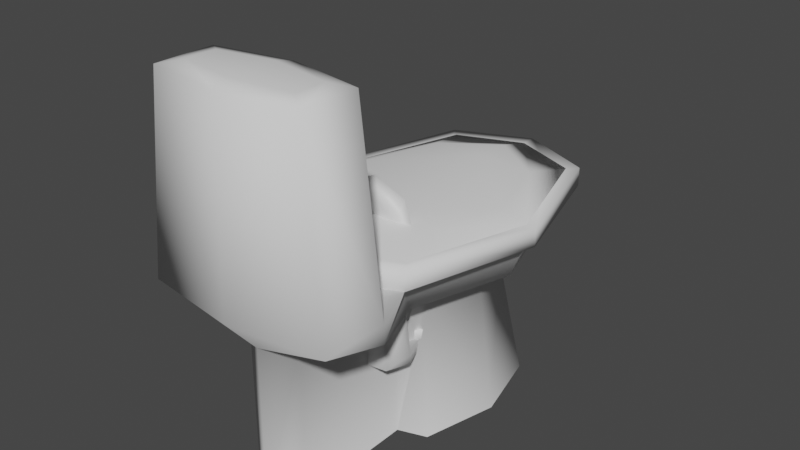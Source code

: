 # Source: toilet.blend  (saved by Blender 2.83.19; exported with 4.5.12 LTS)
import bpy
from mathutils import Matrix  # noqa: F401  (used for matrix-valued properties, if any)

bpy.ops.wm.read_factory_settings(use_empty=True)
scene = bpy.context.scene
scene.name = 'Scene'

# ---- materials (node trees are filled in below, after node groups)
mat_teapot = bpy.data.materials.new('teapot')
mat_teapot.use_transparent_shadow = False

# ---- material node trees
mat_teapot.use_nodes = True; mat_teapot.node_tree.nodes.clear()
_N = mat_teapot.node_tree.nodes; _L = mat_teapot.node_tree.links
n0 = _N.new('ShaderNodeBsdfPrincipled'); n0.name = 'Principled BSDF'; n0.location = (10, 300)
n0.distribution = 'GGX'
n0.subsurface_method = 'BURLEY'
n0.inputs[3].default_value = 1.45
n0.inputs[27].default_value = (0.0, 0.0, 0.0, 1.0)
n0.inputs[28].default_value = 1.0
n1 = _N.new('ShaderNodeOutputMaterial'); n1.name = 'Material Output'; n1.location = (300, 300)
_L.new(n0.outputs[0], n1.inputs[0])
n1.is_active_output = True

# ---- world
world_world = bpy.data.worlds.new('World'); scene.world = world_world
world_world.use_nodes = True; world_world.node_tree.nodes.clear()
_N = world_world.node_tree.nodes; _L = world_world.node_tree.links
n0 = _N.new('ShaderNodeOutputWorld'); n0.name = 'World Output'; n0.location = (300, 300)
n1 = _N.new('ShaderNodeBackground'); n1.name = 'Background'; n1.location = (10, 300)
n1.inputs[0].default_value = (0.05088, 0.05088, 0.05088, 1.0)
_L.new(n1.outputs[0], n0.inputs[0])
n0.is_active_output = True
world_world.color = (0.05088, 0.05088, 0.05088)
world_world.use_sun_shadow = False
world_world.sun_shadow_jitter_overblur = 0.0

# ---- meshes
me_plane = bpy.data.meshes.new('Plane')
me_plane.from_pydata([(0.3, 0.4, 0.0), (0.3, 0.54, 0.8), (0.2, 0.3, 0.7), (0.35, 0.65, 1.0), (0.4, 0.7, 1.0), (0.4, 0.7, 1.1), (0.31, 0.56, 1.1), (0.35, 0.65, 1.05), (0.2, 0.3, 0.75), (0.3, 0.54, 0.85), (0.31, 0.56, 1.0), (0.0, 0.5, 0.0), (0.0, 0.4, 0.7), (0.0, 0.65, 0.8), (0.0, 0.7894, 1.0), (0.0, 0.8706, 1.0), (0.0, 0.8706, 1.1), (0.0, 0.71, 1.1), (0.0, 0.7894, 1.05), (0.0, 0.4, 0.75), (0.0, 0.65, 0.85), (0.0, 0.71, 1.0), (0.4, 0.0, 0.0), (0.3, -0.4, 0.0), (0.47, 0.0, 0.8), (0.3, -0.54, 0.8), (0.2, -0.3, 0.7), (0.3, 0.0, 0.7), (0.55, 0.0, 1.0), (0.35, -0.65, 1.0), (0.6, 0.0, 1.0), (0.4, -0.7, 1.0), (0.6, 0.0, 1.1), (0.4, -0.7, 1.1), (0.44, 0.0, 1.1), (0.31, -0.56, 1.1), (0.55, 0.0, 1.05), (0.35, -0.65, 1.05), (0.18, -0.35, 0.75), (0.3, -0.54, 0.85), (0.47, 0.0, 0.85), (0.15, 0.05, 0.72), (0.44, 0.0, 1.0), (0.31, -0.56, 1.0), (0.0, -0.7894, 1.0), (0.0, -0.8706, 1.0), (0.0, -0.8706, 1.1), (0.0, -0.71, 1.1), (0.0, -0.7894, 1.05), (0.0, -0.45, 0.75), (0.0, -0.65, 0.85), (0.0, -0.71, 1.0), (0.0, 0.15, 0.7), (0.1, -0.3, 0.39), (0.1, -0.1, 0.39), (0.0, -0.4, 0.42), (0.0, -0.05, 0.37), (0.15, -0.45, 0.0), (0.0, -0.87, 1.0), (0.5, -0.95, 1.0), (0.5, -1.3, 1.0), (0.4, -0.97, 2.0), (0.4, -1.28, 2.0), (0.0, -0.9, 2.0), (0.5, -0.95, 0.9), (0.15, -0.45, 0.7), (0.0, -0.12, 0.28), (0.09, -0.12, 0.29), (0.0, -0.22, 0.25), (0.1, -0.25, 0.29), (0.06, -0.47, 0.37), (0.0, -0.45, 0.4), (0.0, -0.49, 0.28), (0.06, -0.49, 0.31), (0.15, -1.1, 0.0), (0.15, -1.1, 0.8), (0.0, -1.37, 1.0), (0.0, -1.2, 0.0), (0.0, -1.2, 0.8), (0.0, -1.33, 2.0), (0.35, 0.65, 1.1), (0.0, 0.7894, 1.1), (0.55, 0.0, 1.1), (0.35, -0.65, 1.1), (0.0, -0.79, 1.1), (0.29, 0.4, 1.15), (0.0, 0.6, 1.15), (0.4203, 6.591e-05, 1.15), (0.29, -0.4, 1.15), (0.0, -0.6, 1.14), (0.0, -0.4, 1.16), (0.0, 0.4, 1.16), (0.0, 0.0, 1.17), (0.0, -1.005, 2.03), (0.0, -1.255, 2.03), (0.3, -1.04, 2.02), (0.3, -1.2, 2.02), (0.0, 0.0, 1.14)], [(44, 29), (44, 45)], [(27, 2, 1, 24), (11, 12, 2, 0), (22, 0, 2, 27), (24, 1, 3, 28), (13, 14, 3, 1), (28, 3, 4, 30), (14, 15, 4, 3), (30, 4, 5, 32), (15, 16, 5, 4), (2, 12, 13, 1), (6, 5, 16, 17), (6, 34, 32, 5), (41, 40, 9, 8), (8, 9, 20, 19), (7, 18, 20, 9), (7, 9, 40, 36), (34, 6, 10, 42), (17, 21, 10, 6), (7, 10, 21, 18), (7, 36, 42, 10), (27, 24, 25, 26), (22, 27, 26, 23), (24, 28, 29, 25), (28, 30, 31, 29), (31, 33, 46, 45), (30, 32, 33, 31), (35, 47, 46, 33), (35, 33, 32, 34), (41, 38, 39, 40), (38, 49, 50, 39), (37, 39, 50, 48), (37, 36, 40, 39), (34, 42, 43, 35), (47, 35, 43, 51), (37, 48, 51, 43), (37, 43, 42, 36), (52, 41, 8, 19), (52, 56, 54, 41), (38, 53, 55, 49), (41, 54, 53, 38), (59, 61, 62, 60), (63, 61, 59, 58), (58, 59, 31), (60, 64, 59), (64, 25, 29, 31), (31, 59, 64), (26, 65, 57, 23), (54, 56, 66, 67), (68, 69, 67, 66), (53, 54, 67, 69), (69, 73, 70, 53), (68, 72, 73, 69), (53, 70, 71, 55), (70, 73, 72, 71), (57, 65, 75, 74), (25, 65, 26), (64, 75, 65, 25), (64, 60, 75), (75, 78, 77, 74), (78, 75, 60, 76), (62, 79, 76, 60), (83, 88, 89, 84), (82, 80, 85, 87), (82, 87, 88, 83), (81, 86, 85, 80), (90, 89, 88, 87), (91, 87, 85, 86), (92, 90, 87), (87, 91, 92), (96, 94, 79, 62), (63, 93, 95, 61), (62, 61, 95, 96), (94, 96, 95, 93), (97, 82, 35, 84), (81, 80, 82, 97)])
me_plane.polygons.foreach_set('use_smooth', [1, 1, 1, 1, 1, 1, 1, 1, 1, 1, 1, 1, 1, 1, 1, 1, 1, 1, 1, 1, 1, 1, 1, 1, 1, 1, 1, 1, 1, 1, 1, 1, 1, 1, 1, 1, 1, 1, 1, 1, 1, 1, 1, 1, 1, 1, 1, 1, 1, 1, 1, 1, 1, 1, 1, 1, 1, 1, 1, 1, 1, 1, 1, 1, 1, 1, 1, 1, 1, 1, 1, 1, 1, 0, 1])
_k = set([(3, 14), (3, 28), (28, 29), (29, 31), (58, 59)])
me_plane.attributes.new('sharp_edge', 'BOOLEAN', 'EDGE').data.foreach_set('value', [ (min(e.vertices), max(e.vertices)) in _k for e in me_plane.edges])
_uv = me_plane.uv_layers.new(name='UVMap')
_uv.uv.foreach_set('vector', [0.0, 0.0, 0.0, 0.0, 0.0, 0.0, 0.0, 0.0, 0.0, 0.0, 0.0, 0.0, 0.0, 0.0, 0.0, 0.0, 0.0, 0.0, 0.0, 0.0, 0.0, 0.0, 0.0, 0.0, 0.0, 0.0, 0.0, 0.0, 0.0, 0.0, 0.0, 0.0, 0.0, 0.0, 0.0, 0.0, 0.0, 0.0, 0.0, 0.0, 0.0, 0.0, 0.0, 0.0, 0.0, 0.0, 0.0, 0.0, 0.0, 0.0, 0.0, 0.0, 0.0, 0.0, 0.0, 0.0, 0.0, 0.0, 0.0, 0.0, 0.0, 0.0, 0.0, 0.0, 0.0, 0.0, 0.0, 0.0, 0.0, 0.0, 0.0, 0.0, 0.0, 0.0, 0.0, 0.0, 0.0, 0.0, 0.0, 0.0, 0.0, 0.0, 0.0, 0.0, 0.0, 0.0, 0.0, 0.0, 0.0, 0.0, 0.0, 0.0, 0.0, 0.0, 0.0, 0.0, 0.0, 0.0, 0.0, 0.0, 0.0, 0.0, 0.0, 0.0, 0.0, 0.0, 0.0, 0.0, 0.0, 0.0, 0.0, 0.0, 0.0, 0.0, 0.0, 0.0, 0.0, 0.0, 0.0, 0.0, 0.0, 0.0, 0.0, 0.0, 0.0, 0.0, 0.0, 0.0, 0.0, 0.0, 0.0, 0.0, 0.0, 0.0, 0.0, 0.0, 0.0, 0.0, 0.0, 0.0, 0.0, 0.0, 0.0, 0.0, 0.0, 0.0, 0.0, 0.0, 0.0, 0.0, 0.0, 0.0, 0.0, 0.0, 0.0, 0.0, 0.0, 0.0, 0.0, 0.0, 0.0, 0.0, 0.0, 0.0, 0.0, 0.0, 0.0, 0.0, 0.0, 0.0, 0.0, 0.0, 0.0, 0.0, 0.0, 0.0, 0.0, 0.0, 0.0, 0.0, 0.0, 0.0, 0.0, 0.0, 0.0, 0.0, 0.0, 0.0, 0.0, 0.0, 0.0, 0.0, 0.0, 0.0, 0.0, 0.0, 0.0, 0.0, 0.0, 0.0, 0.0, 0.0, 0.0, 0.0, 0.0, 0.0, 0.0, 0.0, 0.0, 0.0, 0.0, 0.0, 0.0, 0.0, 0.0, 0.0, 0.0, 0.0, 0.0, 0.0, 0.0, 0.0, 0.0, 0.0, 0.0, 0.0, 0.0, 0.0, 0.0, 0.0, 0.0, 0.0, 0.0, 0.0, 0.0, 0.0, 0.0, 0.0, 0.0, 0.0, 0.0, 0.0, 0.0, 0.0, 0.0, 0.0, 0.0, 0.0, 0.0, 0.0, 0.0, 0.0, 0.0, 0.0, 0.0, 0.0, 0.0, 0.0, 0.0, 0.0, 0.0, 0.0, 0.0, 0.0, 0.0, 0.0, 0.0, 0.0, 0.0, 0.0, 0.0, 0.0, 0.0, 0.0, 0.0, 0.0, 0.0, 0.0, 0.0, 0.0, 0.0, 0.0, 0.0, 0.0, 0.0, 0.0, 0.0, 0.0, 0.0, 0.0, 0.0, 0.0, 0.0, 0.0, 0.0, 0.0, 0.0, 0.0, 0.0, 0.0, 0.0, 0.0, 0.0, 0.0, 0.0, 0.0, 0.0, 0.0, 0.0, 0.0, 0.0, 0.0, 0.0, 0.0, 0.0, 0.0, 0.0, 0.0, 0.0, 0.0, 0.0, 0.0, 0.0, 0.0, 0.0, 0.0, 0.0, 0.0, 0.0, 0.0, 0.0, 0.0, 0.0, 0.0, 0.0, 0.0, 0.0, 0.0, 0.0, 0.0, 0.0, 0.0, 0.0, 0.0, 0.0, 0.0, 0.0, 0.0, 0.0, 0.0, 0.0, 0.0, 0.0, 0.0, 0.0, 0.0, 0.0, 0.0, 0.0, 0.0, 0.0, 0.0, 0.0, 0.0, 0.0, 0.0, 0.0, 0.0, 0.0, 0.0, 0.0, 0.0, 0.0, 0.0, 0.0, 0.0, 0.0, 0.0, 0.0, 0.0, 0.0, 0.0, 0.0, 0.0, 0.0, 0.0, 0.0, 0.0, 0.0, 0.0, 0.0, 0.0, 0.0, 0.0, 0.0, 0.0, 0.0, 0.0, 0.0, 0.0, 0.0, 0.0, 0.0, 0.0, 0.0, 0.0, 0.0, 0.0, 0.0, 0.0, 0.0, 0.0, 0.0, 0.0, 0.0, 0.0, 0.0, 0.0, 0.0, 0.0, 0.0, 0.0, 0.0, 0.0, 0.0, 0.0, 0.0, 0.0, 0.0, 0.0, 0.0, 0.0, 0.0, 0.0, 0.0, 0.0, 0.0, 0.0, 0.0, 0.0, 0.0, 0.0, 0.0, 0.0, 0.0, 0.0, 0.0, 0.0, 0.0, 0.0, 0.0, 0.0, 0.0, 0.0, 0.0, 0.0, 0.0, 0.0, 0.0, 0.0, 0.0, 0.0, 0.0, 0.0, 0.0, 0.0, 0.0, 0.0, 0.0, 0.0, 0.0, 0.0, 0.0, 0.0, 0.0, 0.0, 0.0, 0.0, 0.0, 0.0, 0.0, 0.0, 0.0, 0.0, 0.0, 0.0, 0.0, 0.0, 0.0, 0.0, 0.0, 0.0, 0.0, 0.0, 0.0, 0.0, 0.0, 0.0, 0.0, 0.0, 0.0, 0.0, 0.0, 0.0, 0.0, 0.0, 0.0, 0.0, 0.0, 0.0, 0.0, 0.0, 0.0, 0.0, 0.0, 0.0, 0.0, 0.0, 0.0, 0.0, 0.0, 0.0, 0.0, 0.0, 0.0, 0.0, 0.0, 0.0, 0.0, 0.0, 0.0, 0.0, 0.0, 0.0, 0.0, 0.0, 0.0, 0.0, 0.0, 0.0, 0.0, 0.0, 0.0, 0.0, 0.0, 0.0, 0.0, 0.0, 0.0, 0.0, 0.0, 0.0, 0.0, 0.0, 0.0, 0.0, 0.0, 0.0, 0.0, 0.0, 0.0, 0.0, 0.0, 0.0, 0.0, 0.0, 0.0, 0.0, 0.0, 0.0, 0.0, 0.0, 0.0, 0.0, 0.0, 0.0, 0.0, 0.0, 0.0, 0.0, 0.0, 0.0, 0.0, 0.0, 0.0, 0.0])
me_plane.use_remesh_fix_poles = True
me_plane.use_remesh_preserve_attributes = False
me_plane.use_mirror_vertex_groups = False
me_plane.update()
me_plane_001 = bpy.data.meshes.new('Plane.001')
me_plane_001.from_pydata([(0.15, 0.2, 0.0), (0.15, 0.27, 0.4), (0.1, 0.15, 0.35), (0.175, 0.325, 0.5), (0.2, 0.35, 0.5), (0.2, 0.35, 0.55), (0.155, 0.28, 0.55), (0.175, 0.325, 0.525), (0.1, 0.15, 0.375), (0.15, 0.27, 0.425), (0.155, 0.28, 0.5), (0.2, 0.0, 0.0), (0.15, -0.2, 0.0), (0.235, 0.0, 0.4), (0.15, -0.27, 0.4), (0.1, -0.15, 0.35), (0.15, 0.0, 0.35), (0.275, 0.0, 0.5), (0.175, -0.325, 0.5), (0.3, 0.0, 0.5), (0.2, -0.35, 0.5), (0.3, 0.0, 0.55), (0.2, -0.35, 0.55), (0.22, 0.0, 0.55), (0.155, -0.28, 0.55), (0.275, 0.0, 0.525), (0.175, -0.325, 0.525), (0.09, -0.175, 0.375), (0.15, -0.27, 0.425), (0.235, 0.0, 0.425), (0.075, 0.025, 0.36), (0.22, 0.0, 0.5), (0.155, -0.28, 0.5), (0.05, -0.15, 0.195), (0.05, -0.05, 0.195), (0.075, -0.225, 0.0), (0.25, -0.475, 0.5), (0.25, -0.65, 0.5), (0.2, -0.485, 1.0), (0.2, -0.64, 1.0), (0.25, -0.475, 0.45), (0.075, -0.225, 0.35), (0.045, -0.06, 0.145), (0.05, -0.125, 0.145), (0.03, -0.235, 0.185), (0.03, -0.245, 0.155), (0.075, -0.55, 0.0), (0.075, -0.55, 0.4), (0.175, -0.426, 1.269), (0.275, -0.412, 0.9446), (0.175, -0.398, 0.6199), (0.145, -0.4456, 1.143), (0.2102, -0.437, 0.9436), (0.145, -0.4284, 0.7437), (0.15, -0.52, 1.01), (0.15, -0.6, 1.01), (-0.15, 0.2, 0.0), (-0.15, 0.27, 0.4), (-0.1, 0.15, 0.35), (-0.175, 0.325, 0.5), (-0.2, 0.35, 0.5), (-0.2, 0.35, 0.55), (-0.155, 0.28, 0.55), (-0.175, 0.325, 0.525), (-0.1, 0.15, 0.375), (-0.15, 0.27, 0.425), (-0.155, 0.28, 0.5), (0.0, 0.25, 0.0), (0.0, 0.2, 0.35), (0.0, 0.325, 0.4), (0.0, 0.3947, 0.5), (0.0, 0.4353, 0.5), (0.0, 0.4353, 0.55), (0.0, 0.355, 0.55), (0.0, 0.3947, 0.525), (0.0, 0.2, 0.375), (0.0, 0.325, 0.425), (0.0, 0.355, 0.5), (-0.2, 0.0, 0.0), (-0.15, -0.2, 0.0), (-0.235, 0.0, 0.4), (-0.15, -0.27, 0.4), (-0.1, -0.15, 0.35), (-0.15, 0.0, 0.35), (-0.275, 0.0, 0.5), (-0.175, -0.325, 0.5), (-0.3, 0.0, 0.5), (-0.2, -0.35, 0.5), (-0.3, 0.0, 0.55), (-0.2, -0.35, 0.55), (-0.22, 0.0, 0.55), (-0.155, -0.28, 0.55), (-0.275, 0.0, 0.525), (-0.175, -0.325, 0.525), (-0.09, -0.175, 0.375), (-0.15, -0.27, 0.425), (-0.235, 0.0, 0.425), (-0.075, 0.025, 0.36), (-0.22, 0.0, 0.5), (-0.155, -0.28, 0.5), (0.0, -0.3947, 0.5), (0.0, -0.4353, 0.5), (0.0, -0.4353, 0.55), (0.0, -0.355, 0.55), (0.0, -0.3947, 0.525), (0.0, -0.225, 0.375), (0.0, -0.325, 0.425), (0.0, -0.355, 0.5), (0.0, 0.075, 0.35), (-0.05, -0.15, 0.195), (-0.05, -0.05, 0.195), (0.0, -0.2, 0.21), (0.0, -0.025, 0.185), (-0.075, -0.225, 0.0), (0.0, -0.435, 0.5), (-0.25, -0.475, 0.5), (-0.25, -0.65, 0.5), (-0.2, -0.485, 1.0), (-0.2, -0.64, 1.0), (0.0, -0.45, 1.0), (-0.25, -0.475, 0.45), (-0.075, -0.225, 0.35), (0.0, -0.06, 0.14), (-0.045, -0.06, 0.145), (0.0, -0.11, 0.125), (-0.05, -0.125, 0.145), (-0.03, -0.235, 0.185), (0.0, -0.225, 0.2), (0.0, -0.245, 0.14), (-0.03, -0.245, 0.155), (-0.075, -0.55, 0.0), (-0.075, -0.55, 0.4), (0.0, -0.685, 0.5), (0.0, -0.6, 0.0), (0.0, -0.6, 0.4), (0.0, -0.665, 1.0), (-0.175, -0.426, 1.269), (0.0, -0.429, 1.339), (-0.275, -0.412, 0.9446), (-0.175, -0.398, 0.6199), (0.0, -0.395, 0.55), (-0.145, -0.4456, 1.143), (0.0, -0.4499, 1.243), (-0.2102, -0.437, 0.9436), (-0.145, -0.4284, 0.7437), (0.0, -0.4191, 0.6441), (0.0, -0.4334, 0.7435), (0.0, -0.4506, 1.143), (0.0, -0.447, 0.9431), (0.0, -0.5025, 1.015), (0.0, -0.6275, 1.015), (-0.15, -0.52, 1.01), (-0.15, -0.6, 1.01), (0.0, -0.432, 0.9438)], [(100, 18), (100, 101), (100, 85)], [(2, 13, 16), (67, 2, 0), (11, 2, 16), (1, 17, 13), (69, 3, 1), (3, 19, 17), (70, 4, 3), (4, 21, 19), (72, 4, 71), (68, 1, 2), (5, 73, 6), (6, 21, 5), (29, 8, 30), (9, 75, 8), (7, 76, 9), (9, 25, 7), (6, 31, 23), (77, 6, 73), (7, 77, 74), (25, 10, 7), (13, 15, 16), (11, 15, 12), (17, 14, 13), (19, 18, 17), (22, 101, 20), (21, 20, 19), (103, 22, 24), (24, 21, 23), (27, 29, 30), (105, 28, 27), (26, 106, 104), (25, 28, 26), (31, 24, 23), (24, 107, 103), (26, 107, 32), (32, 25, 26), (108, 8, 75), (112, 30, 108), (27, 111, 105), (34, 27, 30), (36, 39, 37), (38, 114, 119), (114, 36, 20), (37, 40, 36), (14, 20, 40), (20, 36, 40), (41, 12, 15), (112, 42, 34), (124, 42, 122), (34, 43, 33), (45, 33, 43), (128, 43, 124), (44, 111, 33), (44, 128, 127), (41, 46, 35), (14, 41, 15), (47, 14, 40), (40, 37, 47), (134, 46, 47), (47, 132, 134), (39, 132, 37), (50, 145, 140), (49, 51, 52), (49, 53, 50), (142, 48, 137), (146, 53, 52), (147, 51, 142), (148, 146, 52), (52, 147, 148), (55, 135, 39), (119, 54, 38), (38, 55, 39), (55, 149, 150), (50, 153, 49), (48, 153, 137), (2, 1, 13), (67, 68, 2), (11, 0, 2), (1, 3, 17), (69, 70, 3), (3, 4, 19), (70, 71, 4), (4, 5, 21), (72, 5, 4), (68, 69, 1), (5, 72, 73), (6, 23, 21), (29, 9, 8), (9, 76, 75), (7, 74, 76), (9, 29, 25), (6, 10, 31), (77, 10, 6), (7, 10, 77), (25, 31, 10), (13, 14, 15), (11, 16, 15), (17, 18, 14), (19, 20, 18), (22, 102, 101), (21, 22, 20), (103, 102, 22), (24, 22, 21), (27, 28, 29), (105, 106, 28), (26, 28, 106), (25, 29, 28), (31, 32, 24), (24, 32, 107), (26, 104, 107), (32, 31, 25), (108, 30, 8), (112, 34, 30), (27, 33, 111), (34, 33, 27), (36, 38, 39), (38, 36, 114), (14, 18, 20), (41, 35, 12), (112, 122, 42), (124, 43, 42), (34, 42, 43), (45, 44, 33), (128, 45, 43), (44, 127, 111), (44, 45, 128), (41, 47, 46), (47, 41, 14), (134, 133, 46), (47, 37, 132), (39, 135, 132), (50, 53, 145), (49, 48, 51), (49, 52, 53), (142, 51, 48), (146, 145, 53), (147, 52, 51), (55, 150, 135), (119, 149, 54), (38, 54, 55), (55, 54, 149), (50, 140, 153), (48, 49, 153), (58, 83, 80), (67, 56, 58), (78, 83, 58), (57, 80, 84), (69, 57, 59), (59, 84, 86), (70, 59, 60), (60, 86, 88), (72, 71, 60), (68, 58, 57), (61, 62, 73), (62, 61, 88), (96, 97, 64), (65, 64, 75), (63, 65, 76), (65, 63, 92), (62, 90, 98), (77, 73, 62), (63, 74, 77), (92, 63, 66), (80, 83, 82), (78, 79, 82), (84, 80, 81), (86, 84, 85), (89, 87, 101), (88, 86, 87), (103, 91, 89), (91, 90, 88), (94, 97, 96), (105, 94, 95), (93, 104, 106), (92, 93, 95), (98, 90, 91), (91, 103, 107), (93, 99, 107), (99, 93, 92), (108, 75, 64), (112, 108, 97), (94, 105, 111), (110, 97, 94), (115, 116, 118), (117, 119, 114), (114, 87, 115), (116, 115, 120), (81, 120, 87), (87, 120, 115), (121, 82, 79), (112, 110, 123), (124, 122, 123), (110, 109, 125), (129, 125, 109), (128, 124, 125), (126, 109, 111), (126, 127, 128), (121, 113, 130), (81, 82, 121), (131, 120, 81), (120, 131, 116), (134, 131, 130), (131, 134, 132), (118, 116, 132), (139, 140, 145), (138, 143, 141), (138, 139, 144), (142, 137, 136), (146, 143, 144), (147, 142, 141), (148, 143, 146), (143, 148, 147), (152, 118, 135), (119, 117, 151), (117, 118, 152), (152, 150, 149), (139, 138, 153), (136, 137, 153), (58, 80, 57), (67, 58, 68), (78, 58, 56), (57, 84, 59), (69, 59, 70), (59, 86, 60), (70, 60, 71), (60, 88, 61), (72, 60, 61), (68, 57, 69), (61, 73, 72), (62, 88, 90), (96, 64, 65), (65, 75, 76), (63, 76, 74), (65, 92, 96), (62, 98, 66), (77, 62, 66), (63, 77, 66), (92, 66, 98), (80, 82, 81), (78, 82, 83), (84, 81, 85), (86, 85, 87), (89, 101, 102), (88, 87, 89), (103, 89, 102), (91, 88, 89), (94, 96, 95), (105, 95, 106), (93, 106, 95), (92, 95, 96), (98, 91, 99), (91, 107, 99), (93, 107, 104), (99, 92, 98), (108, 64, 97), (112, 97, 110), (94, 111, 109), (110, 94, 109), (115, 118, 117), (117, 114, 115), (81, 87, 85), (121, 79, 113), (112, 123, 122), (124, 123, 125), (110, 125, 123), (129, 109, 126), (128, 125, 129), (126, 111, 127), (126, 128, 129), (121, 130, 131), (131, 81, 121), (134, 130, 133), (131, 132, 116), (118, 132, 135), (139, 145, 144), (138, 141, 136), (138, 144, 143), (142, 136, 141), (146, 144, 145), (147, 141, 143), (152, 135, 150), (119, 151, 149), (117, 152, 151), (152, 149, 151), (139, 153, 140), (136, 153, 138), (133, 130, 46), (46, 113, 35), (79, 78, 113), (12, 35, 11), (0, 11, 67), (56, 67, 78), (113, 11, 35), (11, 78, 67), (46, 130, 113), (113, 78, 11)])
me_plane_001.polygons.foreach_set('use_smooth', [True] * 296)
_k = set([(3, 17), (3, 70), (17, 18), (18, 20), (36, 114), (59, 70), (59, 84), (84, 85), (85, 87), (114, 115)])
me_plane_001.attributes.new('sharp_edge', 'BOOLEAN', 'EDGE').data.foreach_set('value', [ (min(e.vertices), max(e.vertices)) in _k for e in me_plane_001.edges])
_uv = me_plane_001.uv_layers.new(name='UVMap')
_uv.uv.foreach_set('vector', [0.0, 0.0, 0.0, 0.0, 0.0, 0.0, 0.0, 0.0, 0.0, 0.0, 0.0, 0.0, 0.0, 0.0, 0.0, 0.0, 0.0, 0.0, 0.0, 0.0, 0.0, 0.0, 0.0, 0.0, 0.0, 0.0, 0.0, 0.0, 0.0, 0.0, 0.0, 0.0, 0.0, 0.0, 0.0, 0.0, 0.0, 0.0, 0.0, 0.0, 0.0, 0.0, 0.0, 0.0, 0.0, 0.0, 0.0, 0.0, 0.0, 0.0, 0.0, 0.0, 0.0, 0.0, 0.0, 0.0, 0.0, 0.0, 0.0, 0.0, 0.0, 0.0, 0.0, 0.0, 0.0, 0.0, 0.0, 0.0, 0.0, 0.0, 0.0, 0.0, 0.0, 0.0, 0.0, 0.0, 0.0, 0.0, 0.0, 0.0, 0.0, 0.0, 0.0, 0.0, 0.0, 0.0, 0.0, 0.0, 0.0, 0.0, 0.0, 0.0, 0.0, 0.0, 0.0, 0.0, 0.0, 0.0, 0.0, 0.0, 0.0, 0.0, 0.0, 0.0, 0.0, 0.0, 0.0, 0.0, 0.0, 0.0, 0.0, 0.0, 0.0, 0.0, 0.0, 0.0, 0.0, 0.0, 0.0, 0.0, 0.0, 0.0, 0.0, 0.0, 0.0, 0.0, 0.0, 0.0, 0.0, 0.0, 0.0, 0.0, 0.0, 0.0, 0.0, 0.0, 0.0, 0.0, 0.0, 0.0, 0.0, 0.0, 0.0, 0.0, 0.0, 0.0, 0.0, 0.0, 0.0, 0.0, 0.0, 0.0, 0.0, 0.0, 0.0, 0.0, 0.0, 0.0, 0.0, 0.0, 0.0, 0.0, 0.0, 0.0, 0.0, 0.0, 0.0, 0.0, 0.0, 0.0, 0.0, 0.0, 0.0, 0.0, 0.0, 0.0, 0.0, 0.0, 0.0, 0.0, 0.0, 0.0, 0.0, 0.0, 0.0, 0.0, 0.0, 0.0, 0.0, 0.0, 0.0, 0.0, 0.0, 0.0, 0.0, 0.0, 0.0, 0.0, 0.0, 0.0, 0.0, 0.0, 0.0, 0.0, 0.0, 0.0, 0.0, 0.0, 0.0, 0.0, 0.0, 0.0, 0.0, 0.0, 0.0, 0.0, 0.0, 0.0, 0.0, 0.0, 0.0, 0.0, 0.0, 0.0, 0.0, 0.0, 0.0, 0.0, 0.0, 0.0, 0.0, 0.0, 0.0, 0.0, 0.0, 0.0, 0.0, 0.0, 0.0, 0.0, 0.0, 0.0, 0.0, 0.0, 0.0, 0.0, 0.0, 0.0, 0.0, 0.0, 0.0, 0.0, 0.0, 0.0, 0.0, 0.0, 0.0, 0.0, 0.0, 0.0, 0.0, 0.0, 0.0, 0.0, 0.0, 0.0, 0.0, 0.0, 0.0, 0.0, 0.0, 0.0, 0.0, 0.0, 0.0, 0.0, 0.0, 0.0, 0.0, 0.0, 0.0, 0.0, 0.0, 0.0, 0.0, 0.0, 0.0, 0.0, 0.0, 0.0, 0.0, 0.0, 0.0, 0.0, 0.0, 0.0, 0.0, 0.0, 0.0, 0.0, 0.0, 0.0, 0.0, 0.0, 0.0, 0.0, 0.0, 0.0, 0.0, 0.0, 0.0, 0.0, 0.0, 0.0, 0.0, 0.0, 0.0, 0.0, 0.0, 0.0, 0.0, 0.0, 0.0, 0.0, 0.0, 0.0, 0.0, 0.0, 0.0, 0.0, 0.0, 0.0, 0.0, 0.0, 0.0, 0.0, 0.0, 0.0, 0.0, 0.0, 0.0, 0.0, 0.0, 0.0, 0.0, 0.0, 0.0, 0.0, 0.0, 0.0, 0.0, 0.0, 0.0, 0.0, 0.0, 0.0, 0.0, 0.0, 0.0, 0.0, 0.0, 0.0, 0.0, 0.0, 0.0, 0.0, 0.0, 0.0, 0.0, 0.0, 0.0, 0.0, 0.0, 0.0, 0.0, 0.0, 0.0, 0.0, 0.0, 0.0, 0.0, 0.0, 0.0, 0.0, 0.0, 0.0, 0.0, 0.0, 0.0, 0.0, 0.0, 0.0, 0.0, 0.0, 0.0, 0.0, 0.0, 0.0, 0.0, 0.0, 0.0, 0.0, 0.0, 0.0, 0.0, 0.0, 0.0, 0.0, 0.0, 0.0, 0.0, 0.0, 0.0, 0.0, 0.0, 0.0, 0.0, 0.0, 0.0, 0.0, 0.0, 0.0, 0.0, 0.0, 0.0, 0.0, 0.0, 0.0, 0.0, 0.0, 0.0, 0.0, 0.0, 0.0, 0.0, 0.0, 0.0, 0.0, 0.0, 0.0, 0.0, 0.0, 0.0, 0.0, 0.0, 0.0, 0.0, 0.0, 0.0, 0.0, 0.0, 0.0, 0.0, 0.0, 0.0, 0.0, 0.0, 0.0, 0.0, 0.0, 0.0, 0.0, 0.0, 0.0, 0.0, 0.0, 0.0, 0.0, 0.0, 0.0, 0.0, 0.0, 0.0, 0.0, 0.0, 0.0, 0.0, 0.0, 0.0, 0.0, 0.0, 0.0, 0.0, 0.0, 0.0, 0.0, 0.0, 0.0, 0.0, 0.0, 0.0, 0.0, 0.0, 0.0, 0.0, 0.0, 0.0, 0.0, 0.0, 0.0, 0.0, 0.0, 0.0, 0.0, 0.0, 0.0, 0.0, 0.0, 0.0, 0.0, 0.0, 0.0, 0.0, 0.0, 0.0, 0.0, 0.0, 0.0, 0.0, 0.0, 0.0, 0.0, 0.0, 0.0, 0.0, 0.0, 0.0, 0.0, 0.0, 0.0, 0.0, 0.0, 0.0, 0.0, 0.0, 0.0, 0.0, 0.0, 0.0, 0.0, 0.0, 0.0, 0.0, 0.0, 0.0, 0.0, 0.0, 0.0, 0.0, 0.0, 0.0, 0.0, 0.0, 0.0, 0.0, 0.0, 0.0, 0.0, 0.0, 0.0, 0.0, 0.0, 0.0, 0.0, 0.0, 0.0, 0.0, 0.0, 0.0, 0.0, 0.0, 0.0, 0.0, 0.0, 0.0, 0.0, 0.0, 0.0, 0.0, 0.0, 0.0, 0.0, 0.0, 0.0, 0.0, 0.0, 0.0, 0.0, 0.0, 0.0, 0.0, 0.0, 0.0, 0.0, 0.0, 0.0, 0.0, 0.0, 0.0, 0.0, 0.0, 0.0, 0.0, 0.0, 0.0, 0.0, 0.0, 0.0, 0.0, 0.0, 0.0, 0.0, 0.0, 0.0, 0.0, 0.0, 0.0, 0.0, 0.0, 0.0, 0.0, 0.0, 0.0, 0.0, 0.0, 0.0, 0.0, 0.0, 0.0, 0.0, 0.0, 0.0, 0.0, 0.0, 0.0, 0.0, 0.0, 0.0, 0.0, 0.0, 0.0, 0.0, 0.0, 0.0, 0.0, 0.0, 0.0, 0.0, 0.0, 0.0, 0.0, 0.0, 0.0, 0.0, 0.0, 0.0, 0.0, 0.0, 0.0, 0.0, 0.0, 0.0, 0.0, 0.0, 0.0, 0.0, 0.0, 0.0, 0.0, 0.0, 0.0, 0.0, 0.0, 0.0, 0.0, 0.0, 0.0, 0.0, 0.0, 0.0, 0.0, 0.0, 0.0, 0.0, 0.0, 0.0, 0.0, 0.0, 0.0, 0.0, 0.0, 0.0, 0.0, 0.0, 0.0, 0.0, 0.0, 0.0, 0.0, 0.0, 0.0, 0.0, 0.0, 0.0, 0.0, 0.0, 0.0, 0.0, 0.0, 0.0, 0.0, 0.0, 0.0, 0.0, 0.0, 0.0, 0.0, 0.0, 0.0, 0.0, 0.0, 0.0, 0.0, 0.0, 0.0, 0.0, 0.0, 0.0, 0.0, 0.0, 0.0, 0.0, 0.0, 0.0, 0.0, 0.0, 0.0, 0.0, 0.0, 0.0, 0.0, 0.0, 0.0, 0.0, 0.0, 0.0, 0.0, 0.0, 0.0, 0.0, 0.0, 0.0, 0.0, 0.0, 0.0, 0.0, 0.0, 0.0, 0.0, 0.0, 0.0, 0.0, 0.0, 0.0, 0.0, 0.0, 0.0, 0.0, 0.0, 0.0, 0.0, 0.0, 0.0, 0.0, 0.0, 0.0, 0.0, 0.0, 0.0, 0.0, 0.0, 0.0, 0.0, 0.0, 0.0, 0.0, 0.0, 0.0, 0.0, 0.0, 0.0, 0.0, 0.0, 0.0, 0.0, 0.0, 0.0, 0.0, 0.0, 0.0, 0.0, 0.0, 0.0, 0.0, 0.0, 0.0, 0.0, 0.0, 0.0, 0.0, 0.0, 0.0, 0.0, 0.0, 0.0, 0.0, 0.0, 0.0, 0.0, 0.0, 0.0, 0.0, 0.0, 0.0, 0.0, 0.0, 0.0, 0.0, 0.0, 0.0, 0.0, 0.0, 0.0, 0.0, 0.0, 0.0, 0.0, 0.0, 0.0, 0.0, 0.0, 0.0, 0.0, 0.0, 0.0, 0.0, 0.0, 0.0, 0.0, 0.0, 0.0, 0.0, 0.0, 0.0, 0.0, 0.0, 0.0, 0.0, 0.0, 0.0, 0.0, 0.0, 0.0, 0.0, 0.0, 0.0, 0.0, 0.0, 0.0, 0.0, 0.0, 0.0, 0.0, 0.0, 0.0, 0.0, 0.0, 0.0, 0.0, 0.0, 0.0, 0.0, 0.0, 0.0, 0.0, 0.0, 0.0, 0.0, 0.0, 0.0, 0.0, 0.0, 0.0, 0.0, 0.0, 0.0, 0.0, 0.0, 0.0, 0.0, 0.0, 0.0, 0.0, 0.0, 0.0, 0.0, 0.0, 0.0, 0.0, 0.0, 0.0, 0.0, 0.0, 0.0, 0.0, 0.0, 0.0, 0.0, 0.0, 0.0, 0.0, 0.0, 0.0, 0.0, 0.0, 0.0, 0.0, 0.0, 0.0, 0.0, 0.0, 0.0, 0.0, 0.0, 0.0, 0.0, 0.0, 0.0, 0.0, 0.0, 0.0, 0.0, 0.0, 0.0, 0.0, 0.0, 0.0, 0.0, 0.0, 0.0, 0.0, 0.0, 0.0, 0.0, 0.0, 0.0, 0.0, 0.0, 0.0, 0.0, 0.0, 0.0, 0.0, 0.0, 0.0, 0.0, 0.0, 0.0, 0.0, 0.0, 0.0, 0.0, 0.0, 0.0, 0.0, 0.0, 0.0, 0.0, 0.0, 0.0, 0.0, 0.0, 0.0, 0.0, 0.0, 0.0, 0.0, 0.0, 0.0, 0.0, 0.0, 0.0, 0.0, 0.0, 0.0, 0.0, 0.0, 0.0, 0.0, 0.0, 0.0, 0.0, 0.0, 0.0, 0.0, 0.0, 0.0, 0.0, 0.0, 0.0, 0.0, 0.0, 0.0, 0.0, 0.0, 0.0, 0.0, 0.0, 0.0, 0.0, 0.0, 0.0, 0.0, 0.0, 0.0, 0.0, 0.0, 0.0, 0.0, 0.0, 0.0, 0.0, 0.0, 0.0, 0.0, 0.0, 0.0, 0.0, 0.0, 0.0, 0.0, 0.0, 0.0, 0.0, 0.0, 0.0, 0.0, 0.0, 0.0, 0.0, 0.0, 0.0, 0.0, 0.0, 0.0, 0.0, 0.0, 0.0, 0.0, 0.0, 0.0, 0.0, 0.0, 0.0, 0.0, 0.0, 0.0, 0.0, 0.0, 0.0, 0.0, 0.0, 0.0, 0.0, 0.0, 0.0, 0.0, 0.0, 0.0, 0.0, 0.0, 0.0, 0.0, 0.0, 0.0, 0.0, 0.0, 0.0, 0.0, 0.0, 0.0, 0.0, 0.0, 0.0, 0.0, 0.0, 0.0, 0.0, 0.0, 0.0, 0.0, 0.0, 0.0, 0.0, 0.0, 0.0, 0.0, 0.0, 0.0, 0.0, 0.0, 0.0, 0.0, 0.0, 0.0, 0.0, 0.0, 0.0, 0.0, 0.0, 0.0, 0.0, 0.0, 0.0, 0.0, 0.0, 0.0, 0.0, 0.0, 0.0, 0.0, 0.0, 0.0, 0.0, 0.0, 0.0, 0.0, 0.0, 0.0, 0.0, 0.0, 0.0, 0.0, 0.0, 0.0, 0.0, 0.0, 0.0, 0.0, 0.0, 0.0, 0.0, 0.0, 0.0, 0.0, 0.0, 0.0, 0.0, 0.0, 0.0, 0.0, 0.0, 0.0, 0.0, 0.0, 0.0, 0.0, 0.0, 0.0, 0.0, 0.0, 0.0, 0.0, 0.0, 0.0, 0.0, 0.0, 0.0, 0.0, 0.0, 0.0, 0.0, 0.0, 0.0, 0.0, 0.0, 0.0, 0.0, 0.0, 0.0, 0.0, 0.0, 0.0, 0.0, 0.0, 0.0, 0.0, 0.0, 0.0, 0.0, 0.0, 0.0, 0.0, 0.0, 0.0, 0.0, 0.0, 0.0, 0.0, 0.0, 0.0, 0.0, 0.0, 0.0, 0.0, 0.0, 0.0, 0.0, 0.0, 0.0, 0.0, 0.0, 0.0, 0.0, 0.0, 0.0, 0.0, 0.0, 0.0, 0.0, 0.0, 0.0, 0.0, 0.0, 0.0, 0.0, 0.0, 0.0, 0.0, 0.0, 0.0, 0.0, 0.0, 0.0, 0.0, 0.0, 0.0, 0.0, 0.0, 0.0, 0.0, 0.0, 0.0, 0.0, 0.0, 0.0, 0.0, 0.0, 0.0, 0.0, 0.0, 0.0, 0.0, 0.0, 0.0, 0.0, 0.0, 0.0, 0.0, 0.0, 0.0, 0.0, 0.0, 0.0, 0.0, 0.0, 0.0, 0.0, 0.0, 0.0, 0.0, 0.0, 0.0, 0.0, 0.0, 0.0, 0.0, 0.0, 0.0, 0.0, 0.0, 0.0, 0.0, 0.0, 0.0, 0.0, 0.0, 0.0, 0.0, 0.0, 0.0, 0.0, 0.0, 0.0, 0.0, 0.0, 0.0, 0.0, 0.0, 0.0, 0.0, 0.0, 0.0, 0.0, 0.0, 0.0, 0.0, 0.0, 0.0, 0.0, 0.0, 0.0, 0.0, 0.0, 0.0, 0.0, 0.0, 0.0, 0.0, 0.0, 0.0, 0.0, 0.0, 0.0, 0.0, 0.0, 0.0, 0.0, 0.0, 0.0, 0.0, 0.0, 0.0, 0.0, 0.0, 0.0, 0.0, 0.0, 0.0, 0.0, 0.0, 0.0, 0.0, 0.0, 0.0, 0.0, 0.0, 0.0, 0.0, 0.0, 0.0, 0.0, 0.0, 0.0, 0.0, 0.0, 0.0, 0.0, 0.0, 0.0, 0.0, 0.0, 0.0, 0.0, 0.0, 0.0, 0.0, 0.0, 0.0, 0.0, 0.0, 0.0, 0.0, 0.0, 0.0, 0.0, 0.0, 0.0, 0.0, 0.0, 0.0, 0.0, 0.0, 0.0, 0.0, 0.0, 0.0, 0.0, 0.0, 0.0, 0.0, 0.0, 0.0, 0.0, 0.0, 0.0, 0.0, 0.0, 0.0, 0.0, 0.0, 0.0, 0.0, 0.0, 0.0, 0.0, 0.0, 0.0, 0.0, 0.0, 0.0, 0.0, 0.0, 0.0, 0.0, 0.0, 0.0, 0.0, 0.0, 0.0, 0.0, 0.0, 0.0, 0.0, 0.0, 0.0, 0.0, 0.0, 0.0, 0.0, 0.0, 0.0, 0.0, 0.0, 0.0, 0.0, 0.0, 0.0, 0.0, 0.0, 0.0, 0.0, 0.0, 0.0, 0.0, 0.0, 0.0, 0.0, 0.0, 0.0, 0.0, 0.0, 0.0, 0.0, 0.0, 0.0, 0.0, 0.0, 0.0, 0.0, 0.0, 0.0, 0.0, 0.0, 0.0, 0.0, 0.0, 0.0, 0.0, 0.0, 0.0, 0.0, 0.0, 0.0, 0.0, 0.0, 0.0, 0.0, 0.0, 0.0, 0.0, 0.0, 0.0, 0.0, 0.0, 0.0, 0.0, 0.0, 0.0, 0.0, 0.0, 0.0, 0.0, 0.0, 0.0, 0.0, 0.0, 0.0, 0.0, 0.0, 0.0, 0.0, 0.0, 0.0, 0.0, 0.0, 0.0, 0.0, 0.0, 0.0, 0.0, 0.0, 0.0, 0.0, 0.0, 0.0, 0.0, 0.0, 0.0, 0.0, 0.0, 0.0, 0.0, 0.0, 0.0, 0.0, 0.0, 0.0, 0.0, 0.0, 0.0, 0.0, 0.0, 0.0, 0.0, 0.0, 0.0, 0.0, 0.0, 0.0, 0.0, 0.0, 0.0, 0.0, 0.0, 0.0, 0.0, 0.0, 0.0, 0.0, 0.0, 0.0, 0.0, 0.0, 0.0, 0.0, 0.0, 0.0, 0.0, 0.0, 0.0, 0.0, 0.0, 0.0, 0.0, 0.0, 0.0, 0.0, 0.0, 0.0, 0.0, 0.0, 0.0, 0.0, 0.0, 0.0, 0.0, 0.0, 0.0, 0.0, 0.0, 0.0, 0.0, 0.0, 0.0, 0.0, 0.0, 0.0, 0.0, 0.0, 0.0, 0.0, 0.0, 0.0, 0.0, 0.0, 0.0, 0.0, 0.0, 0.0, 0.0, 0.0, 0.0, 0.0, 0.0, 0.0, 0.0, 0.0, 0.0, 0.0, 0.0, 0.0, 0.0, 0.0, 0.0, 0.0, 0.0, 0.0, 0.0, 0.0, 0.0, 0.0, 0.0, 0.0, 0.0, 0.0, 0.0, 0.0, 0.0, 0.0, 0.0, 0.0, 0.0, 0.0, 0.0, 0.0, 0.0, 0.0, 0.0, 0.0, 0.0, 0.0, 0.0, 0.0, 0.0, 0.0, 0.0, 0.0, 0.0, 0.0, 0.0, 0.0, 0.0, 0.0, 0.0, 0.0, 0.0, 0.0, 0.0, 0.0, 0.0, 0.0, 0.0, 0.0, 0.0, 0.0, 0.0, 0.0, 0.0, 0.0, 0.0, 0.0, 0.0, 0.0, 0.0, 0.0, 0.0, 0.0, 0.0, 0.0, 0.0, 0.0, 0.0, 0.0, 0.0, 0.0, 0.0, 0.0, 0.0, 0.0, 0.0, 0.0, 0.0, 0.0, 0.0, 0.0, 0.0, 0.0, 0.0, 0.0, 0.0, 0.0, 0.0, 0.0, 0.0, 0.0, 0.0, 0.0, 0.0, 0.0, 0.0, 0.0, 0.0, 0.0, 0.0, 0.0, 0.0, 0.0, 0.0, 0.0, 0.0, 0.0, 0.0, 0.0, 0.0, 0.0, 0.0, 0.0, 0.0, 0.0, 0.0, 0.0, 0.0, 0.0, 0.0, 0.0, 0.0, 0.0, 0.0, 0.0, 0.0, 0.0, 0.0, 0.0, 0.0, 0.0, 0.0, 0.0, 0.0, 0.0, 0.0, 0.0, 0.0, 0.0, 0.0, 0.0, 0.0, 0.0, 0.0, 0.0, 0.0, 0.0, 0.0, 0.0, 0.0, 0.0])
_uv.active_render = True
_uv = me_plane_001.uv_layers.new(name='LightMap')
_uv.uv.foreach_set('vector', [0.443, 0.3175, 0.3922, 0.2607, 0.4242, 0.2602, 0.8575, 0.5377, 0.8199, 0.6716, 0.8011, 0.5378, 0.9065, 0.2747, 0.7741, 0.3341, 0.7743, 0.2764, 0.3442, 0.0, 0.3208, 0.1078, 0.2895, 0.08778, 0.9139, 0.6046, 0.9515, 0.6714, 0.914, 0.6619, 0.1381, 0.4384, 0.2169, 0.5446, 0.2079, 0.5472, 0.06768, 0.4311, 0.1446, 0.4266, 0.1381, 0.4384, 0.3678, 0.4162, 0.385, 0.5508, 0.3662, 0.5508, 0.963, 0.2675, 0.9817, 0.1911, 0.9818, 0.2675, 0.4806, 0.3366, 0.4242, 0.3639, 0.443, 0.3175, 0.5312, 0.6944, 0.4584, 0.6752, 0.5221, 0.6639, 0.5221, 0.6639, 0.6035, 0.5763, 0.5312, 0.6944, 0.5551, 0.8501, 0.4898, 0.8891, 0.495, 0.8406, 0.4942, 0.9388, 0.4483, 0.8958, 0.4898, 0.8891, 0.9608, 0.3849, 0.9233, 0.4517, 0.9236, 0.3936, 0.5947, 0.7259, 0.5551, 0.828, 0.5567, 0.7047, 0.189, 0.7257, 0.2068, 0.8321, 0.188, 0.8321, 0.9807, 0.4451, 1.0, 0.3849, 0.9995, 0.4451, 0.5746, 0.2431, 0.6342, 0.2735, 0.6297, 0.2882, 0.5746, 0.1132, 0.5868, 0.2287, 0.5746, 0.2431, 0.3922, 0.2607, 0.443, 0.2029, 0.4242, 0.2602, 0.9065, 0.2747, 0.7729, 0.2196, 0.9049, 0.1987, 0.3208, 0.1078, 0.2379, 0.1757, 0.2895, 0.08778, 0.2169, 0.5446, 0.2053, 0.6771, 0.2079, 0.5472, 0.9633, 0.9626, 0.9814, 0.8875, 0.9821, 0.9626, 0.385, 0.5508, 0.3678, 0.6836, 0.3662, 0.5508, 0.5317, 0.4144, 0.6035, 0.4372, 0.58, 0.4582, 0.58, 0.4582, 0.6035, 0.5763, 0.5746, 0.5679, 0.5229, 0.7695, 0.5551, 0.8501, 0.495, 0.8406, 0.4963, 0.741, 0.5551, 0.742, 0.5229, 0.7695, 0.8818, 0.8259, 0.9194, 0.8927, 0.8818, 0.8927, 0.5551, 0.828, 0.5947, 0.9322, 0.5567, 0.953, 0.2068, 0.8321, 0.189, 0.9396, 0.188, 0.8321, 0.9995, 0.6217, 0.9808, 0.5625, 0.9996, 0.5625, 0.6464, 0.00578, 0.7127, 0.01427, 0.6487, 0.02423, 0.6487, 0.02423, 0.5746, 0.1132, 0.6464, 0.00578, 0.4625, 0.8502, 0.4898, 0.8891, 0.4483, 0.8958, 0.6035, 0.3051, 0.6309, 0.3716, 0.602, 0.3674, 0.6986, 0.2883, 0.6647, 0.3513, 0.6647, 0.2882, 0.2249, 0.9308, 0.2902, 0.9824, 0.2169, 1.0, 0.2277, 0.2624, 0.3561, 0.4162, 0.1933, 0.3193, 0.0188, 0.9168, 0.09399, 0.7257, 0.09399, 0.9167, 0.7003, 0.2882, 0.7492, 0.3712, 0.6986, 0.3712, 0.1933, 0.3193, 0.2117, 0.2523, 0.2277, 0.2624, 0.2379, 0.1757, 0.2532, 0.2217, 0.2117, 0.2523, 0.2532, 0.2217, 0.2277, 0.2624, 0.2117, 0.2523, 0.7722, 0.1911, 0.9049, 0.1987, 0.7729, 0.2196, 0.6035, 0.3051, 0.6209, 0.2901, 0.6226, 0.3091, 0.0694, 0.9683, 0.08632, 0.9875, 0.0694, 0.9875, 0.2249, 0.9308, 0.246, 0.9039, 0.2607, 0.9192, 0.2902, 0.8932, 0.2607, 0.9192, 0.246, 0.9039, 0.0694, 0.9168, 0.0882, 0.9626, 0.0694, 0.9683, 0.1202, 0.9244, 0.1069, 0.9359, 0.0882, 0.9168, 0.6365, 0.3571, 0.6534, 0.3685, 0.6309, 0.3685, 0.8011, 0.4041, 0.9233, 0.5376, 0.8011, 0.5377, 0.4242, 0.1576, 0.4524, 0.1743, 0.443, 0.2029, 0.4524, 0.05062, 0.4242, 0.1576, 0.3866, 0.07975, 0.3866, 0.07975, 0.3866, 0.01337, 0.4524, 0.05062, 0.9354, 0.3443, 0.9629, 0.1911, 0.9629, 0.3439, 0.9629, 0.3439, 0.9366, 0.3832, 0.9354, 0.3443, 0.7912, 0.0001832, 0.8656, 0.1909, 0.7722, 0.1911, 0.6035, 0.9161, 0.6687, 0.9268, 0.6586, 0.9614, 0.6035, 0.7862, 0.6718, 0.7279, 0.6264, 0.7936, 0.6035, 0.7862, 0.6277, 0.874, 0.6035, 0.9161, 0.7349, 0.7077, 0.6753, 0.6788, 0.7458, 0.673, 0.6796, 0.8903, 0.6277, 0.874, 0.6264, 0.7936, 0.7238, 0.7443, 0.6718, 0.7279, 0.7349, 0.7077, 0.7016, 0.8173, 0.6796, 0.8903, 0.6264, 0.7936, 0.6264, 0.7936, 0.7238, 0.7443, 0.7016, 0.8173, 0.8254, 0.845, 0.8009, 0.9023, 0.8103, 0.8259, 0.8818, 0.9023, 0.8555, 0.845, 0.8686, 0.8259, 0.8686, 0.8259, 0.8254, 0.845, 0.8103, 0.8259, 0.8254, 0.845, 0.8621, 0.9023, 0.8151, 0.9023, 0.8011, 0.6278, 0.7024, 0.5292, 0.8011, 0.498, 0.7292, 0.3906, 0.7024, 0.5292, 0.6586, 0.3849, 0.443, 0.3175, 0.4242, 0.3639, 0.3922, 0.2607, 0.8575, 0.5377, 0.8575, 0.6715, 0.8199, 0.6716, 0.9065, 0.2747, 0.9065, 0.3515, 0.7741, 0.3341, 0.3442, 0.0, 0.3866, 0.0021, 0.3208, 0.1078, 0.9139, 0.6046, 0.9514, 0.6046, 0.9515, 0.6714, 0.1381, 0.4384, 0.1446, 0.4266, 0.2169, 0.5446, 0.06768, 0.4311, 0.06349, 0.4162, 0.1446, 0.4266, 0.3678, 0.4162, 0.3866, 0.4163, 0.385, 0.5508, 0.963, 0.2675, 0.9629, 0.1911, 0.9817, 0.1911, 0.4806, 0.3366, 0.4806, 0.3849, 0.4242, 0.3639, 0.5312, 0.6944, 0.4501, 0.7047, 0.4584, 0.6752, 0.5221, 0.6639, 0.5746, 0.5679, 0.6035, 0.5763, 0.5551, 0.8501, 0.4942, 0.9388, 0.4898, 0.8891, 0.4942, 0.9388, 0.4342, 0.9416, 0.4483, 0.8958, 0.9608, 0.3849, 0.9603, 0.4527, 0.9233, 0.4517, 0.5947, 0.7259, 0.5933, 0.8283, 0.5551, 0.828, 0.189, 0.7257, 0.2078, 0.7257, 0.2068, 0.8321, 0.9807, 0.4451, 0.9812, 0.3849, 1.0, 0.3849, 0.5746, 0.2431, 0.5868, 0.2287, 0.6342, 0.2735, 0.5746, 0.1132, 0.5944, 0.1191, 0.5868, 0.2287, 0.3922, 0.2607, 0.4242, 0.1576, 0.443, 0.2029, 0.9065, 0.2747, 0.7743, 0.2764, 0.7729, 0.2196, 0.3208, 0.1078, 0.2586, 0.2136, 0.2379, 0.1757, 0.2169, 0.5446, 0.2169, 0.6837, 0.2053, 0.6771, 0.9633, 0.9626, 0.9627, 0.8875, 0.9814, 0.8875, 0.385, 0.5508, 0.3866, 0.6837, 0.3678, 0.6836, 0.5317, 0.4144, 0.54, 0.3849, 0.6035, 0.4372, 0.58, 0.4582, 0.6035, 0.4372, 0.6035, 0.5763, 0.5229, 0.7695, 0.5551, 0.742, 0.5551, 0.8501, 0.4963, 0.741, 0.5075, 0.7047, 0.5551, 0.742, 0.8818, 0.8259, 0.9195, 0.8354, 0.9194, 0.8927, 0.5551, 0.828, 0.5933, 0.8283, 0.5947, 0.9322, 0.2068, 0.8321, 0.2078, 0.9396, 0.189, 0.9396, 0.9995, 0.6217, 0.9807, 0.6217, 0.9808, 0.5625, 0.6464, 0.00578, 0.717, 0.0, 0.7127, 0.01427, 0.6487, 0.02423, 0.5944, 0.1191, 0.5746, 0.1132, 0.4625, 0.8502, 0.495, 0.8406, 0.4898, 0.8891, 0.6035, 0.3051, 0.6226, 0.3091, 0.6309, 0.3716, 0.6986, 0.2883, 0.6835, 0.3571, 0.6647, 0.3513, 0.2249, 0.9308, 0.2607, 0.9192, 0.2902, 0.9824, 0.2277, 0.2624, 0.3866, 0.3658, 0.3561, 0.4162, 0.0188, 0.9168, 0.0, 0.7257, 0.09399, 0.7257, 0.2379, 0.1757, 0.2586, 0.2136, 0.2532, 0.2217, 0.9627, 0.673, 0.9898, 0.8039, 0.9627, 0.8099, 0.6035, 0.3051, 0.604, 0.2882, 0.6209, 0.2901, 0.0694, 0.9683, 0.0882, 0.9626, 0.08632, 0.9875, 0.2249, 0.9308, 0.2227, 0.9114, 0.246, 0.9039, 0.2902, 0.8932, 0.29, 0.9053, 0.2607, 0.9192, 0.0694, 0.9168, 0.08068, 0.9168, 0.0882, 0.9626, 0.1202, 0.9244, 0.1163, 0.9359, 0.1069, 0.9359, 0.6365, 0.3571, 0.6478, 0.3571, 0.6534, 0.3685, 0.8011, 0.4041, 0.9233, 0.3849, 0.9233, 0.5376, 0.4524, 0.05062, 0.4524, 0.1743, 0.4242, 0.1576, 0.9354, 0.3443, 0.9354, 0.1915, 0.9629, 0.1911, 0.4524, 0.05062, 0.3866, 0.01337, 0.4806, 0.0, 0.7912, 0.0001832, 0.866, 0.0, 0.8656, 0.1909, 0.6035, 0.9161, 0.6277, 0.874, 0.6687, 0.9268, 0.6035, 0.7862, 0.6753, 0.6788, 0.6718, 0.7279, 0.6035, 0.7862, 0.6264, 0.7936, 0.6277, 0.874, 0.7349, 0.7077, 0.6718, 0.7279, 0.6753, 0.6788, 0.6796, 0.8903, 0.6687, 0.9268, 0.6277, 0.874, 0.7238, 0.7443, 0.6264, 0.7936, 0.6718, 0.7279, 0.8254, 0.845, 0.8151, 0.9023, 0.8009, 0.9023, 0.8818, 0.9023, 0.8621, 0.9023, 0.8555, 0.845, 0.8686, 0.8259, 0.8555, 0.845, 0.8254, 0.845, 0.8254, 0.845, 0.8555, 0.845, 0.8621, 0.9023, 0.8011, 0.6278, 0.746, 0.673, 0.7024, 0.5292, 0.7292, 0.3906, 0.8011, 0.498, 0.7024, 0.5292, 0.5182, 0.3175, 0.537, 0.2602, 0.5689, 0.2607, 0.8575, 0.5377, 0.9139, 0.5378, 0.8951, 0.6716, 0.3512, 0.8097, 0.219, 0.808, 0.2188, 0.7502, 0.1509, 0.4162, 0.09624, 0.3285, 0.1275, 0.3085, 0.9139, 0.6046, 0.914, 0.5472, 0.9515, 0.5377, 0.01162, 0.4751, 0.009037, 0.605, 0.0, 0.6076, 0.06768, 0.4311, 0.01162, 0.4751, 0.0, 0.4686, 0.3678, 0.9511, 0.3662, 0.8165, 0.385, 0.8165, 0.963, 0.2675, 0.9818, 0.2675, 0.9817, 0.344, 0.4806, 0.3366, 0.5182, 0.3175, 0.537, 0.3639, 0.3866, 0.6524, 0.4101, 0.6314, 0.4584, 0.6752, 0.4101, 0.6314, 0.3866, 0.6524, 0.3866, 0.5133, 0.3866, 0.7962, 0.4412, 0.8234, 0.4181, 0.8661, 0.3866, 0.9043, 0.4181, 0.8661, 0.4483, 0.8958, 0.9608, 0.5185, 0.9236, 0.5082, 0.9233, 0.4517, 0.9627, 0.9001, 0.9247, 0.9213, 0.9231, 0.7981, 0.9619, 0.5988, 0.9608, 0.4924, 0.9796, 0.4924, 0.9807, 0.4451, 0.9995, 0.4451, 1.0, 0.5032, 0.7003, 0.2824, 0.6297, 0.2882, 0.6342, 0.2735, 0.7722, 0.175, 0.7003, 0.2824, 0.6982, 0.2635, 0.5689, 0.2607, 0.537, 0.2602, 0.5182, 0.2029, 0.3512, 0.8097, 0.3497, 0.8856, 0.2176, 0.8648, 0.1275, 0.3085, 0.09624, 0.3285, 0.04464, 0.2405, 0.0, 0.6076, 0.009037, 0.605, 0.07875, 0.7139, 0.9633, 0.8099, 0.9821, 0.8099, 0.9814, 0.8875, 0.385, 0.8165, 0.3662, 0.8165, 0.3678, 0.6837, 0.5317, 0.4144, 0.4679, 0.4256, 0.4589, 0.3952, 0.4679, 0.4256, 0.4155, 0.5217, 0.3866, 0.5133, 0.4584, 0.7488, 0.4412, 0.8234, 0.3866, 0.7962, 0.4963, 0.741, 0.4584, 0.7488, 0.4475, 0.7075, 0.8818, 0.9596, 0.8818, 0.8927, 0.9194, 0.8927, 0.9231, 0.7981, 0.9247, 0.673, 0.9627, 0.6939, 0.9796, 0.4924, 0.9608, 0.4924, 0.9619, 0.3849, 0.9995, 0.5032, 0.9996, 0.5625, 0.9808, 0.5625, 0.7722, 0.04512, 0.7601, 0.05908, 0.7127, 0.01427, 0.7601, 0.05908, 0.7722, 0.04512, 0.7722, 0.175, 0.4625, 0.8502, 0.4483, 0.8958, 0.4181, 0.8661, 0.6035, 0.3051, 0.602, 0.3674, 0.5746, 0.3716, 0.6309, 0.2883, 0.6647, 0.2882, 0.6647, 0.3513, 0.2982, 0.9624, 0.2902, 0.8932, 0.3634, 0.9108, 0.03445, 0.1539, 0.0, 0.09692, 0.1628, 0.0, 0.1692, 0.9168, 0.09399, 0.9167, 0.09399, 0.7257, 0.0506, 0.9168, 0.0506, 0.9998, 0.0, 0.9987, 0.0, 0.09692, 0.03445, 0.1539, 0.01846, 0.1639, 0.04464, 0.2405, 0.01846, 0.1639, 0.05996, 0.1945, 0.05996, 0.1945, 0.01846, 0.1639, 0.03445, 0.1539, 0.2169, 0.8932, 0.2176, 0.8648, 0.3497, 0.8856, 0.6035, 0.3051, 0.585, 0.3091, 0.5871, 0.2901, 0.0694, 0.9683, 0.0694, 0.9875, 0.05248, 0.9875, 0.2982, 0.9624, 0.334, 0.974, 0.3193, 0.9893, 0.3634, 1.0, 0.3193, 0.9893, 0.334, 0.974, 0.0694, 0.9168, 0.0694, 0.9683, 0.0506, 0.9626, 0.1202, 0.9473, 0.0882, 0.955, 0.1069, 0.9359, 0.6365, 0.38, 0.6309, 0.3685, 0.6534, 0.3685, 0.8009, 0.8066, 0.8009, 0.673, 0.9231, 0.6731, 0.537, 0.1576, 0.5182, 0.2029, 0.5088, 0.1743, 0.5088, 0.05062, 0.5746, 0.07975, 0.537, 0.1576, 0.5746, 0.07975, 0.5088, 0.05062, 0.5746, 0.01337, 0.9354, 0.3443, 0.9065, 0.344, 0.9065, 0.1912, 0.9065, 0.344, 0.9354, 0.3443, 0.9366, 0.3832, 0.9415, 0.0001832, 0.96, 0.1911, 0.8656, 0.1909, 0.7291, 0.9555, 0.6586, 0.9614, 0.6687, 0.9268, 0.8009, 0.8481, 0.7773, 0.8409, 0.776, 0.7606, 0.8009, 0.8481, 0.7291, 0.9555, 0.7318, 0.9066, 0.7349, 0.7077, 0.7458, 0.673, 0.8009, 0.7182, 0.6796, 0.8903, 0.7773, 0.8409, 0.7318, 0.9066, 0.7238, 0.7443, 0.7349, 0.7077, 0.776, 0.7606, 0.7016, 0.8173, 0.7773, 0.8409, 0.6796, 0.8903, 0.7773, 0.8409, 0.7016, 0.8173, 0.7238, 0.7443, 0.8254, 0.9596, 0.8103, 0.9787, 0.8009, 0.9023, 0.8818, 0.9023, 0.8686, 0.9787, 0.8555, 0.9596, 0.8686, 0.9787, 0.8103, 0.9787, 0.8254, 0.9596, 0.8254, 0.9596, 0.8151, 0.9023, 0.8621, 0.9023, 0.6753, 0.6672, 0.6035, 0.5598, 0.7024, 0.5292, 0.6035, 0.43, 0.6586, 0.3849, 0.7024, 0.5292, 0.5182, 0.3175, 0.5689, 0.2607, 0.537, 0.3639, 0.8575, 0.5377, 0.8951, 0.6716, 0.8575, 0.6715, 0.3512, 0.8097, 0.2188, 0.7502, 0.3512, 0.7328, 0.1509, 0.4162, 0.1275, 0.3085, 0.1933, 0.4141, 0.9139, 0.6046, 0.9515, 0.5377, 0.9514, 0.6046, 0.01162, 0.4751, 0.0, 0.6076, 0.0, 0.4686, 0.06768, 0.4311, 0.0, 0.4686, 0.06349, 0.4162, 0.3678, 0.9511, 0.385, 0.8165, 0.3866, 0.9511, 0.963, 0.2675, 0.9817, 0.344, 0.9629, 0.344, 0.4806, 0.3366, 0.537, 0.3639, 0.4806, 0.3849, 0.3866, 0.6524, 0.4584, 0.6752, 0.4501, 0.7047, 0.4101, 0.6314, 0.3866, 0.5133, 0.4155, 0.5217, 0.3866, 0.7962, 0.4181, 0.8661, 0.3866, 0.9043, 0.3866, 0.9043, 0.4483, 0.8958, 0.4342, 0.9416, 0.9608, 0.5185, 0.9233, 0.4517, 0.9603, 0.4527, 0.9627, 0.9001, 0.9231, 0.7981, 0.9613, 0.7977, 0.9619, 0.5988, 0.9796, 0.4924, 0.9807, 0.5988, 0.9807, 0.4451, 1.0, 0.5032, 0.9812, 0.5032, 0.7003, 0.2824, 0.6342, 0.2735, 0.6982, 0.2635, 0.7722, 0.175, 0.6982, 0.2635, 0.7525, 0.1686, 0.5689, 0.2607, 0.5182, 0.2029, 0.537, 0.1576, 0.3512, 0.8097, 0.2176, 0.8648, 0.219, 0.808, 0.1275, 0.3085, 0.04464, 0.2405, 0.06534, 0.2026, 0.0, 0.6076, 0.07875, 0.7139, 0.0723, 0.7257, 0.9633, 0.8099, 0.9814, 0.8875, 0.9627, 0.8875, 0.385, 0.8165, 0.3678, 0.6837, 0.3866, 0.6837, 0.5317, 0.4144, 0.4589, 0.3952, 0.54, 0.3849, 0.4679, 0.4256, 0.3866, 0.5133, 0.4589, 0.3952, 0.4584, 0.7488, 0.3866, 0.7962, 0.4475, 0.7075, 0.4963, 0.741, 0.4475, 0.7075, 0.5075, 0.7047, 0.8818, 0.9596, 0.9194, 0.8927, 0.9195, 0.95, 0.9231, 0.7981, 0.9627, 0.6939, 0.9613, 0.7977, 0.9796, 0.4924, 0.9619, 0.3849, 0.9807, 0.3849, 0.9995, 0.5032, 0.9808, 0.5625, 0.9807, 0.5032, 0.7722, 0.04512, 0.7127, 0.01427, 0.717, 0.0, 0.7601, 0.05908, 0.7722, 0.175, 0.7525, 0.1686, 0.4625, 0.8502, 0.4181, 0.8661, 0.4412, 0.8234, 0.6035, 0.3051, 0.5746, 0.3716, 0.585, 0.3091, 0.6309, 0.2883, 0.6647, 0.3513, 0.646, 0.3571, 0.2982, 0.9624, 0.3634, 0.9108, 0.334, 0.974, 0.03445, 0.1539, 0.1628, 0.0, 0.1933, 0.05044, 0.1692, 0.9168, 0.09399, 0.7257, 0.188, 0.7257, 0.04464, 0.2405, 0.05996, 0.1945, 0.06534, 0.2026, 0.9879, 0.0, 0.9879, 0.137, 0.96, 0.1307, 0.6035, 0.3051, 0.5871, 0.2901, 0.604, 0.2882, 0.0694, 0.9683, 0.05248, 0.9875, 0.0506, 0.9626, 0.2982, 0.9624, 0.3193, 0.9893, 0.296, 0.9818, 0.3634, 1.0, 0.334, 0.974, 0.3633, 0.9879, 0.0694, 0.9168, 0.0506, 0.9626, 0.05812, 0.9168, 0.1202, 0.9473, 0.1069, 0.9359, 0.1163, 0.9359, 0.6365, 0.38, 0.6534, 0.3685, 0.6478, 0.38, 0.8009, 0.8066, 0.9231, 0.6731, 0.9231, 0.8259, 0.5088, 0.05062, 0.537, 0.1576, 0.5088, 0.1743, 0.9354, 0.3443, 0.9065, 0.1912, 0.9354, 0.1915, 0.5088, 0.05062, 0.4806, 0.0, 0.5746, 0.01337, 0.9415, 0.0001832, 0.8656, 0.1909, 0.866, 0.0, 0.7291, 0.9555, 0.6687, 0.9268, 0.7318, 0.9066, 0.8009, 0.8481, 0.776, 0.7606, 0.8009, 0.7182, 0.8009, 0.8481, 0.7318, 0.9066, 0.7773, 0.8409, 0.7349, 0.7077, 0.8009, 0.7182, 0.776, 0.7606, 0.6796, 0.8903, 0.7318, 0.9066, 0.6687, 0.9268, 0.7238, 0.7443, 0.776, 0.7606, 0.7773, 0.8409, 0.8254, 0.9596, 0.8009, 0.9023, 0.8151, 0.9023, 0.8818, 0.9023, 0.8555, 0.9596, 0.8621, 0.9023, 0.8686, 0.9787, 0.8254, 0.9596, 0.8555, 0.9596, 0.8254, 0.9596, 0.8621, 0.9023, 0.8555, 0.9596, 0.6753, 0.6672, 0.7024, 0.5292, 0.746, 0.673, 0.6035, 0.43, 0.7024, 0.5292, 0.6035, 0.5598, 0.3402, 0.4162, 0.3635, 0.4412, 0.3085, 0.4285, 0.3085, 0.4285, 0.3365, 0.5623, 0.2815, 0.5496, 0.3619, 0.5779, 0.3635, 0.6567, 0.3365, 0.5623, 0.2519, 0.5525, 0.2815, 0.5496, 0.2169, 0.6228, 0.2186, 0.7015, 0.2169, 0.6228, 0.2694, 0.7328, 0.3285, 0.7269, 0.2694, 0.7328, 0.3635, 0.6567, 0.3365, 0.5623, 0.2169, 0.6228, 0.2815, 0.5496, 0.2169, 0.6228, 0.3635, 0.6567, 0.2694, 0.7328, 0.3085, 0.4285, 0.3635, 0.4412, 0.3365, 0.5623, 0.3365, 0.5623, 0.3635, 0.6567, 0.2169, 0.6228])
me_plane_001.materials.append(mat_teapot)
me_plane_001.use_remesh_fix_poles = True
me_plane_001.use_remesh_preserve_attributes = False
me_plane_001.use_mirror_vertex_groups = False
me_plane_001.update()
arm_armature = bpy.data.armatures.new('Armature')  # bones are not reproduced

# ---- objects
ob_plane = bpy.data.objects.new('Plane', me_plane)
ob_toilet = bpy.data.objects.new('toilet', me_plane_001)
ob_armature = bpy.data.objects.new('Armature', arm_armature)

# ---- transforms, parenting, visibility, modifiers, constraints
ob_plane.location = (0.0, 0.0, 0.0)
ob_plane.lineart.crease_threshold = 0.0
_m = ob_plane.modifiers.new('Mirror', 'MIRROR')
_m.use_clip = True
ob_toilet.parent = ob_armature
ob_toilet.location = (0.0, 0.0, 0.0)
ob_toilet.lineart.crease_threshold = 0.0
_vg = ob_toilet.vertex_groups.new(name='Root')
for _i, _w in zip([0, 1, 2, 3, 4, 5, 6, 7, 8, 9, 10, 11, 12, 13, 14, 15, 16, 17, 18, 19, 20, 21, 22, 23, 24, 25, 26, 27, 28, 29, 30, 31, 32, 33, 34, 35, 36, 37, 38, 39, 40, 41, 42, 43, 44, 45, 46, 47, 48, 49, 50, 51, 52, 53, 54, 55, 56, 57, 58, 59, 60, 61, 62, 63, 64, 65, 66, 67, 68, 69, 70, 71, 72, 73, 74, 75, 76, 77, 78, 79, 80, 81, 82, 83, 84, 85, 86, 87, 88, 89, 90, 91, 92, 93, 94, 95, 96, 97, 98, 99, 100, 101, 102, 103, 104, 105, 106, 107, 108, 109, 110, 111, 112, 113, 114, 115, 116, 117, 118, 119, 120, 121, 122, 123, 124, 125, 126, 127, 128, 129, 130, 131, 132, 133, 134, 135, 136, 137, 138, 139, 140, 141, 142, 143, 144, 145, 146, 147, 148, 149, 150, 151, 152, 153], [1.0, 1.0, 1.0, 1.0, 1.0, 1.0, 1.0, 1.0, 1.0, 1.0, 1.0, 1.0, 1.0, 1.0, 1.0, 1.0, 1.0, 1.0, 1.0, 1.0, 1.0, 1.0, 1.0, 1.0, 1.0, 1.0, 1.0, 1.0, 1.0, 1.0, 1.0, 1.0, 1.0, 1.0, 1.0, 1.0, 1.0, 1.0, 1.0, 1.0, 1.0, 1.0, 1.0, 1.0, 1.0, 1.0, 1.0, 1.0, 0.0, 0.0, 0.0, 0.0, 0.0, 0.0, 1.0, 1.0, 1.0, 1.0, 1.0, 1.0, 1.0, 1.0, 1.0, 1.0, 1.0, 1.0, 1.0, 1.0, 1.0, 1.0, 1.0, 1.0, 1.0, 1.0, 1.0, 1.0, 1.0, 1.0, 1.0, 1.0, 1.0, 1.0, 1.0, 1.0, 1.0, 1.0, 1.0, 1.0, 1.0, 1.0, 1.0, 1.0, 1.0, 1.0, 1.0, 1.0, 1.0, 1.0, 1.0, 1.0, 1.0, 1.0, 1.0, 1.0, 1.0, 1.0, 1.0, 1.0, 1.0, 1.0, 1.0, 1.0, 1.0, 1.0, 1.0, 1.0, 1.0, 1.0, 1.0, 1.0, 1.0, 1.0, 1.0, 1.0, 1.0, 1.0, 1.0, 1.0, 1.0, 1.0, 1.0, 1.0, 1.0, 1.0, 1.0, 1.0, 0.0, 0.0, 0.0, 0.0, 0.0, 0.0, 0.0, 0.0, 0.0, 0.0, 0.0, 0.0, 0.0, 1.0, 1.0, 1.0, 1.0, 0.0]): _vg.add([_i], _w, 'REPLACE')
_vg = ob_toilet.vertex_groups.new(name='Lid')
for _i, _w in zip([0, 1, 2, 3, 4, 5, 6, 7, 8, 9, 10, 11, 12, 13, 14, 15, 16, 17, 18, 19, 20, 21, 22, 23, 24, 25, 26, 27, 28, 29, 30, 31, 32, 33, 34, 35, 36, 37, 38, 39, 40, 41, 42, 43, 44, 45, 46, 47, 48, 49, 50, 51, 52, 53, 54, 55, 56, 57, 58, 59, 60, 61, 62, 63, 64, 65, 66, 67, 68, 69, 70, 71, 72, 73, 74, 75, 76, 77, 78, 79, 80, 81, 82, 83, 84, 85, 86, 87, 88, 89, 90, 91, 92, 93, 94, 95, 96, 97, 98, 99, 100, 101, 102, 103, 104, 105, 106, 107, 108, 109, 110, 111, 112, 113, 114, 115, 116, 117, 118, 119, 120, 121, 122, 123, 124, 125, 126, 127, 128, 129, 130, 131, 132, 133, 134, 135, 136, 137, 138, 139, 140, 141, 142, 143, 144, 145, 146, 147, 148, 149, 150, 151, 152, 153], [0.0, 0.0, 0.0, 0.0, 0.0, 0.0, 0.0, 0.0, 0.0, 0.0, 0.0, 0.0, 0.0, 0.0, 0.0, 0.0, 0.0, 0.0, 0.0, 0.0, 0.0, 0.0, 0.0, 0.0, 0.0, 0.0, 0.0, 0.0, 0.0, 0.0, 0.0, 0.0, 0.0, 0.0, 0.0, 0.0, 0.0, 0.0, 0.0, 0.0, 0.0, 0.0, 0.0, 0.0, 0.0, 0.0, 0.0, 0.0, 1.0, 1.0, 1.0, 1.0, 1.0, 1.0, 0.0, 0.0, 0.0, 0.0, 0.0, 0.0, 0.0, 0.0, 0.0, 0.0, 0.0, 0.0, 0.0, 0.0, 0.0, 0.0, 0.0, 0.0, 0.0, 0.0, 0.0, 0.0, 0.0, 0.0, 0.0, 0.0, 0.0, 0.0, 0.0, 0.0, 0.0, 0.0, 0.0, 0.0, 0.0, 0.0, 0.0, 0.0, 0.0, 0.0, 0.0, 0.0, 0.0, 0.0, 0.0, 0.0, 0.0, 0.0, 0.0, 0.0, 0.0, 0.0, 0.0, 0.0, 0.0, 0.0, 0.0, 0.0, 0.0, 0.0, 0.0, 0.0, 0.0, 0.0, 0.0, 0.0, 0.0, 0.0, 0.0, 0.0, 0.0, 0.0, 0.0, 0.0, 0.0, 0.0, 0.0, 0.0, 0.0, 0.0, 0.0, 0.0, 1.0, 1.0, 1.0, 1.0, 1.0, 1.0, 1.0, 1.0, 1.0, 1.0, 1.0, 1.0, 1.0, 0.0, 0.0, 0.0, 0.0, 1.0]): _vg.add([_i], _w, 'REPLACE')
_m = ob_toilet.modifiers.new('Armature', 'ARMATURE')
_m.object = ob_armature
ob_armature.location = (0.0, 0.0, 0.0)
ob_armature.lineart.crease_threshold = 0.0

# ---- collection membership
scene.collection.objects.link(ob_plane)
scene.collection.objects.link(ob_toilet)
scene.collection.objects.link(ob_armature)

# ---- scene / render settings (as saved in the file)
scene.frame_start = 0; scene.frame_end = 100; scene.frame_set(0)
scene.render.engine = 'BLENDER_EEVEE_NEXT'
scene.cycles.use_denoising = False
scene.cycles.samples = 128
scene.cycles.sampling_pattern = 'TABULATED_SOBOL'
scene.cycles.use_adaptive_sampling = False
scene.cycles.use_light_tree = False
scene.view_settings.view_transform = 'Filmic'
bpy.context.view_layer.update()

# ---- added for rendering (the .blend has no active camera and no usable light): camera, sun
cam_auto = bpy.data.cameras.new('AutoCamera')
cam_auto.lens = 50.0
cam_auto.sensor_width = 36.0
cam_auto.clip_end = 1000.0
ob_auto_camera = bpy.data.objects.new('AutoCamera', cam_auto)
scene.collection.objects.link(ob_auto_camera)
ob_auto_camera.location = (3.00963, -3.86126, 3.4227)
ob_auto_camera.rotation_euler = (1.09748, -7.21219e-08, 0.694738)
scene.camera = ob_auto_camera
light_auto_sun = bpy.data.lights.new('AutoSun', 'SUN')
light_auto_sun.energy = 3.0
light_auto_sun.angle = 0.0523599
ob_auto_sun = bpy.data.objects.new('AutoSun', light_auto_sun)
scene.collection.objects.link(ob_auto_sun)
ob_auto_sun.rotation_euler = (0.872665, 0.174533, 0.523599)
bpy.context.view_layer.update()
